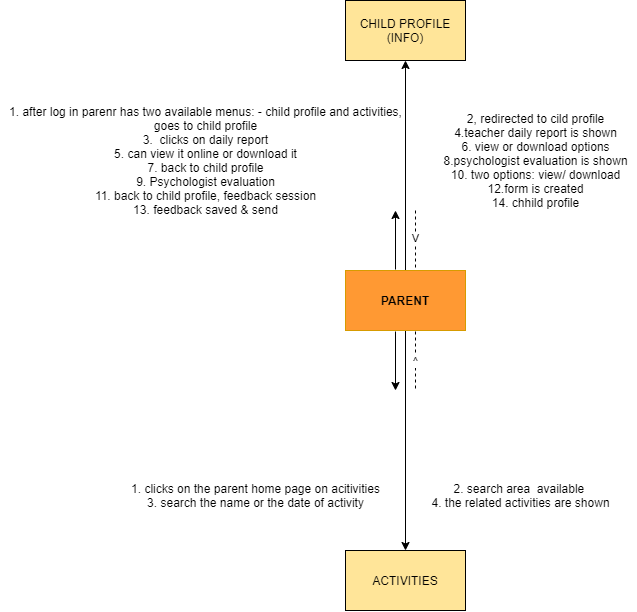

The diagram above was exported from draw.io. Its source (the exported page's mxGraphModel, read from the mxfile embedded in the PNG):
<mxGraphModel dx="1583" dy="1719" grid="1" gridSize="10" guides="1" tooltips="1" connect="1" arrows="1" fold="1" page="1" pageScale="1" pageWidth="850" pageHeight="1100" math="0" shadow="0">
  <root>
    <mxCell id="0" />
    <mxCell id="1" parent="0" />
    <mxCell id="P7gkk-de_Gqw7Gbhtnr6-5" value="" style="edgeStyle=orthogonalEdgeStyle;rounded=0;orthogonalLoop=1;jettySize=auto;html=1;" edge="1" parent="1" source="P7gkk-de_Gqw7Gbhtnr6-1" target="P7gkk-de_Gqw7Gbhtnr6-4">
      <mxGeometry relative="1" as="geometry" />
    </mxCell>
    <mxCell id="P7gkk-de_Gqw7Gbhtnr6-9" value="" style="edgeStyle=orthogonalEdgeStyle;rounded=0;orthogonalLoop=1;jettySize=auto;html=1;" edge="1" parent="1" source="P7gkk-de_Gqw7Gbhtnr6-1" target="P7gkk-de_Gqw7Gbhtnr6-8">
      <mxGeometry relative="1" as="geometry" />
    </mxCell>
    <mxCell id="P7gkk-de_Gqw7Gbhtnr6-1" value="&lt;b&gt;PARENT&lt;/b&gt;" style="rounded=0;whiteSpace=wrap;html=1;fillColor=#FF9933;strokeColor=#d79b00;" vertex="1" parent="1">
      <mxGeometry x="360" y="220" width="120" height="60" as="geometry" />
    </mxCell>
    <mxCell id="P7gkk-de_Gqw7Gbhtnr6-8" value="ACTIVITIES" style="rounded=0;whiteSpace=wrap;html=1;fillColor=#FFE599;" vertex="1" parent="1">
      <mxGeometry x="360" y="500" width="120" height="60" as="geometry" />
    </mxCell>
    <mxCell id="P7gkk-de_Gqw7Gbhtnr6-4" value="CHILD PROFILE&lt;br&gt;(INFO)" style="rounded=0;whiteSpace=wrap;html=1;fillColor=#FFE599;" vertex="1" parent="1">
      <mxGeometry x="360" y="-50" width="120" height="60" as="geometry" />
    </mxCell>
    <mxCell id="P7gkk-de_Gqw7Gbhtnr6-11" value="&lt;span style=&quot;color: rgba(0 , 0 , 0 , 0) ; font-family: monospace ; font-size: 0px&quot;&gt;%3CmxGraphModel%3E%3Croot%3E%3CmxCell%20id%3D%220%22%2F%3E%3CmxCell%20id%3D%221%22%20parent%3D%220%22%2F%3E%3CmxCell%20id%3D%222%22%20value%3D%22%22%20style%3D%22endArrow%3Dclassic%3Bhtml%3D1%3B%22%20edge%3D%221%22%20parent%3D%221%22%3E%3CmxGeometry%20width%3D%2250%22%20height%3D%2250%22%20relative%3D%221%22%20as%3D%22geometry%22%3E%3CmxPoint%20x%3D%22480%22%20y%3D%22240%22%20as%3D%22sourcePoint%22%2F%3E%3CmxPoint%20x%3D%22550%22%20y%3D%22240%22%20as%3D%22targetPoint%22%2F%3E%3CArray%20as%3D%22points%22%3E%3CmxPoint%20x%3D%22520%22%20y%3D%22240%22%2F%3E%3C%2FArray%3E%3C%2FmxGeometry%3E%3C%2FmxCell%3E%3C%2Froot%3E%3C%2FmxGraphModel%3E&lt;/span&gt;" style="text;html=1;align=center;verticalAlign=middle;resizable=0;points=[];autosize=1;" vertex="1" parent="1">
      <mxGeometry x="360" y="230" width="20" height="20" as="geometry" />
    </mxCell>
    <mxCell id="P7gkk-de_Gqw7Gbhtnr6-12" value="&lt;span style=&quot;color: rgba(0 , 0 , 0 , 0) ; font-family: monospace ; font-size: 0px&quot;&gt;%3CmxGraphModel%3E%3Croot%3E%3CmxCell%20id%3D%220%22%2F%3E%3CmxCell%20id%3D%221%22%20parent%3D%220%22%2F%3E%3CmxCell%20id%3D%222%22%20value%3D%22%22%20style%3D%22endArrow%3Dclassic%3Bhtml%3D1%3B%22%20edge%3D%221%22%20parent%3D%221%22%3E%3CmxGeometry%20width%3D%2250%22%20height%3D%2250%22%20relative%3D%221%22%20as%3D%22geometry%22%3E%3CmxPoint%20x%3D%22480%22%20y%3D%22240%22%20as%3D%22sourcePoint%22%2F%3E%3CmxPoint%20x%3D%22550%22%20y%3D%22240%22%20as%3D%22targetPoint%22%2F%3E%3CArray%20as%3D%22points%22%3E%3CmxPoint%20x%3D%22520%22%20y%3D%22240%22%2F%3E%3C%2FArray%3E%3C%2FmxGeometry%3E%3C%2FmxCell%3E%3C%2Froot%3E%3C%2FmxGraphModel%3E&lt;/span&gt;" style="text;html=1;align=center;verticalAlign=middle;resizable=0;points=[];autosize=1;" vertex="1" parent="1">
      <mxGeometry x="340" y="130" width="20" height="20" as="geometry" />
    </mxCell>
    <mxCell id="P7gkk-de_Gqw7Gbhtnr6-18" value="" style="endArrow=classic;html=1;" edge="1" parent="1">
      <mxGeometry width="50" height="50" relative="1" as="geometry">
        <mxPoint x="410" y="281" as="sourcePoint" />
        <mxPoint x="410" y="340" as="targetPoint" />
        <Array as="points">
          <mxPoint x="410" y="281" />
        </Array>
      </mxGeometry>
    </mxCell>
    <mxCell id="P7gkk-de_Gqw7Gbhtnr6-19" value="" style="endArrow=classic;html=1;" edge="1" parent="1">
      <mxGeometry width="50" height="50" relative="1" as="geometry">
        <mxPoint x="410" y="219" as="sourcePoint" />
        <mxPoint x="410" y="160" as="targetPoint" />
      </mxGeometry>
    </mxCell>
    <mxCell id="P7gkk-de_Gqw7Gbhtnr6-26" value="V" style="endArrow=none;dashed=1;html=1;" edge="1" parent="1">
      <mxGeometry width="50" height="50" relative="1" as="geometry">
        <mxPoint x="430" y="217" as="sourcePoint" />
        <mxPoint x="430" y="160" as="targetPoint" />
      </mxGeometry>
    </mxCell>
    <mxCell id="P7gkk-de_Gqw7Gbhtnr6-28" value="^" style="endArrow=none;dashed=1;html=1;" edge="1" parent="1">
      <mxGeometry width="50" height="50" relative="1" as="geometry">
        <mxPoint x="430" y="281" as="sourcePoint" />
        <mxPoint x="430" y="340" as="targetPoint" />
      </mxGeometry>
    </mxCell>
    <mxCell id="P7gkk-de_Gqw7Gbhtnr6-42" value="1. after log in parenr has two available menus: - child profile and activities,&lt;br&gt;goes to child profile&lt;br&gt;3.&amp;nbsp; clicks on daily report&lt;br&gt;5. can view it online or download it&lt;br&gt;7. back to child profile&lt;br&gt;9. Psychologist evaluation&lt;br&gt;11. back to child profile, feedback session&lt;br&gt;13. feedback saved &amp;amp; send" style="text;html=1;resizable=0;autosize=1;align=center;verticalAlign=middle;points=[];fillColor=none;strokeColor=none;rounded=0;" vertex="1" parent="1">
      <mxGeometry x="15" y="50" width="410" height="120" as="geometry" />
    </mxCell>
    <mxCell id="P7gkk-de_Gqw7Gbhtnr6-43" value="2, redirected to cild profile&lt;br&gt;4.teacher daily report is shown&lt;br&gt;6. view or download options&lt;br&gt;8.psychologist evaluation is shown&lt;br&gt;10. two options: view/ download&lt;br&gt;12.form is created&lt;br&gt;14. chhild profile" style="text;html=1;resizable=0;autosize=1;align=center;verticalAlign=middle;points=[];fillColor=none;strokeColor=none;rounded=0;" vertex="1" parent="1">
      <mxGeometry x="450" y="60" width="200" height="100" as="geometry" />
    </mxCell>
    <mxCell id="P7gkk-de_Gqw7Gbhtnr6-44" value="1. clicks on the parent home page on acitivities&lt;br&gt;3. search the name or the date of activity&lt;br&gt;" style="text;html=1;resizable=0;autosize=1;align=center;verticalAlign=middle;points=[];fillColor=none;strokeColor=none;rounded=0;" vertex="1" parent="1">
      <mxGeometry x="140" y="430" width="260" height="30" as="geometry" />
    </mxCell>
    <mxCell id="P7gkk-de_Gqw7Gbhtnr6-45" value="2. search area&amp;nbsp; available&amp;nbsp;&lt;br&gt;4. the related activities are shown" style="text;html=1;resizable=0;autosize=1;align=center;verticalAlign=middle;points=[];fillColor=none;strokeColor=none;rounded=0;" vertex="1" parent="1">
      <mxGeometry x="440" y="430" width="190" height="30" as="geometry" />
    </mxCell>
  </root>
</mxGraphModel>